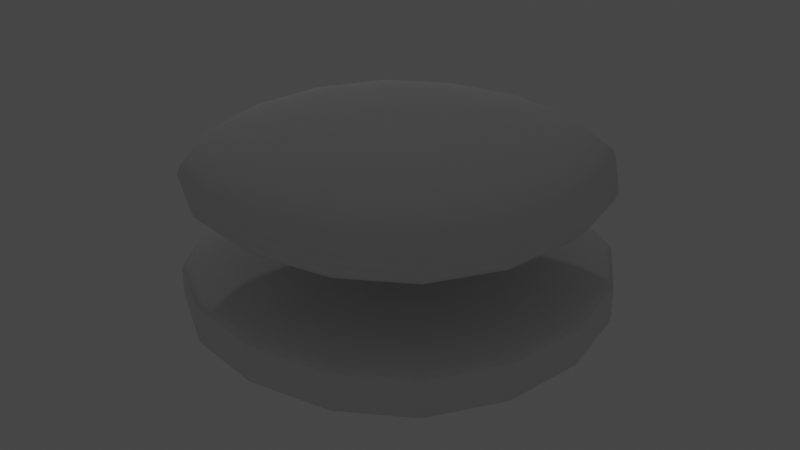 # Source: hamburger.blend  (saved by Blender 2.93.21; exported with 4.5.12 LTS)
import bpy
from mathutils import Matrix  # noqa: F401  (used for matrix-valued properties, if any)

bpy.ops.wm.read_factory_settings(use_empty=True)
scene = bpy.context.scene
scene.name = 'Scene'

# ---- collections
col_collection = bpy.data.collections.new('Collection'); scene.collection.children.link(col_collection)

# ---- world
world_world = bpy.data.worlds.new('World'); scene.world = world_world
world_world.use_nodes = True; world_world.node_tree.nodes.clear()
_N = world_world.node_tree.nodes; _L = world_world.node_tree.links
n0 = _N.new('ShaderNodeOutputWorld'); n0.name = 'World Output'; n0.location = (300, 300)
n1 = _N.new('ShaderNodeBackground'); n1.name = 'Background'; n1.location = (10, 300)
n1.inputs[0].default_value = (0.05088, 0.05088, 0.05088, 1.0)
_L.new(n1.outputs[0], n0.inputs[0])
n0.is_active_output = True
world_world.color = (0.05088, 0.05088, 0.05088)
world_world.use_sun_shadow = False
world_world.sun_shadow_jitter_overblur = 0.0

# ---- lights
light_point_001 = bpy.data.lights.new('Point.001', 'POINT')
light_point_001.transmission_factor = 0.0
light_point_001.energy = 800.0
light_point_001.shadow_soft_size = 0.25
light_point_001.shadow_maximum_resolution = 0.006
light_point_001.use_absolute_resolution = True

# ---- meshes
me_cube_001 = bpy.data.meshes.new('Cube.001')
me_cube_001.from_pydata([(-0.9981, -0.9981, 0.003104), (-0.9981, -0.9981, 0.2946), (-0.9981, 0.9981, 0.003104), (-0.9981, 0.9981, 0.2946), (0.9981, -0.9981, 0.003104), (0.9981, -0.9981, 0.2946), (0.9981, 0.9981, 0.003104), (0.9981, 0.9981, 0.2946), (-0.9981, -0.9981, 0.2712), (-0.9981, 0.9981, 0.2712), (0.9981, 0.9981, 0.2712), (0.9981, -0.9981, 0.2712), (-0.9981, 0.9981, 0.1251), (0.9981, 0.9981, 0.1251), (0.9981, -0.9981, 0.1251), (-0.9981, -0.9981, 0.1251)], [], [(8, 1, 3, 9), (9, 3, 7, 10), (10, 7, 5, 11), (11, 5, 1, 8), (2, 6, 4, 0), (7, 3, 1, 5), (14, 11, 8, 15), (13, 10, 11, 14), (12, 9, 10, 13), (15, 8, 9, 12), (0, 15, 12, 2), (2, 12, 13, 6), (6, 13, 14, 4), (4, 14, 15, 0)])
me_cube_001.polygons.foreach_set('use_smooth', [True] * 14)
_uv = me_cube_001.uv_layers.new(name='UVMap')
_uv.uv.foreach_set('vector', [0.625, 0.0, 0.625, 0.0, 0.625, 0.25, 0.625, 0.25, 0.625, 0.25, 0.625, 0.25, 0.625, 0.5, 0.625, 0.5, 0.625, 0.5, 0.625, 0.5, 0.625, 0.75, 0.625, 0.75, 0.625, 0.75, 0.625, 0.75, 0.625, 1.0, 0.625, 1.0, 0.125, 0.5, 0.375, 0.5, 0.375, 0.75, 0.125, 0.75, 0.625, 0.5, 0.875, 0.5, 0.875, 0.75, 0.625, 0.75, 0.4568, 0.75, 0.625, 0.75, 0.625, 1.0, 0.4568, 1.0, 0.4568, 0.5, 0.625, 0.5, 0.625, 0.75, 0.4568, 0.75, 0.4568, 0.25, 0.625, 0.25, 0.625, 0.5, 0.4568, 0.5, 0.4568, 0.0, 0.625, 0.0, 0.625, 0.25, 0.4568, 0.25, 0.375, 0.0, 0.4568, 0.0, 0.4568, 0.25, 0.375, 0.25, 0.375, 0.25, 0.4568, 0.25, 0.4568, 0.5, 0.375, 0.5, 0.375, 0.5, 0.4568, 0.5, 0.4568, 0.75, 0.375, 0.75, 0.375, 0.75, 0.4568, 0.75, 0.4568, 1.0, 0.375, 1.0])
me_cube_001.use_remesh_fix_poles = True
me_cube_001.use_remesh_preserve_attributes = False
me_cube_001.update()
me_cube_002 = bpy.data.meshes.new('Cube.002')
me_cube_002.from_pydata([(-0.5356, -0.5356, 0.003104), (-0.5344, -0.5344, 0.2946), (-0.5356, 0.5356, 0.003104), (-0.5344, 0.5344, 0.2946), (0.5356, -0.5356, 0.003104), (0.5344, -0.5344, 0.2946), (0.5356, 0.5356, 0.003104), (0.5344, 0.5344, 0.2946), (-0.9981, -0.9981, 0.2496), (-0.9981, 0.9981, 0.2496), (0.9981, 0.9981, 0.2496), (0.9981, -0.9981, 0.2496), (-0.9981, 0.9981, 0.06559), (0.9981, 0.9981, 0.06559), (0.9981, -0.9981, 0.06559), (-0.9981, -0.9981, 0.06559)], [], [(8, 1, 3, 9), (9, 3, 7, 10), (10, 7, 5, 11), (11, 5, 1, 8), (2, 6, 4, 0), (7, 3, 1, 5), (14, 11, 8, 15), (13, 10, 11, 14), (12, 9, 10, 13), (15, 8, 9, 12), (0, 15, 12, 2), (2, 12, 13, 6), (6, 13, 14, 4), (4, 14, 15, 0)])
me_cube_002.polygons.foreach_set('use_smooth', [True] * 14)
_uv = me_cube_002.uv_layers.new(name='UVMap')
_uv.uv.foreach_set('vector', [0.625, 0.0, 0.625, 0.0, 0.625, 0.25, 0.625, 0.25, 0.625, 0.25, 0.625, 0.25, 0.625, 0.5, 0.625, 0.5, 0.625, 0.5, 0.625, 0.5, 0.625, 0.75, 0.625, 0.75, 0.625, 0.75, 0.625, 0.75, 0.625, 1.0, 0.625, 1.0, 0.125, 0.5, 0.375, 0.5, 0.375, 0.75, 0.125, 0.75, 0.625, 0.5, 0.875, 0.5, 0.875, 0.75, 0.625, 0.75, 0.4568, 0.75, 0.625, 0.75, 0.625, 1.0, 0.4568, 1.0, 0.4568, 0.5, 0.625, 0.5, 0.625, 0.75, 0.4568, 0.75, 0.4568, 0.25, 0.625, 0.25, 0.625, 0.5, 0.4568, 0.5, 0.4568, 0.0, 0.625, 0.0, 0.625, 0.25, 0.4568, 0.25, 0.375, 0.0, 0.4568, 0.0, 0.4568, 0.25, 0.375, 0.25, 0.375, 0.25, 0.4568, 0.25, 0.4568, 0.5, 0.375, 0.5, 0.375, 0.5, 0.4568, 0.5, 0.4568, 0.75, 0.375, 0.75, 0.375, 0.75, 0.4568, 0.75, 0.4568, 1.0, 0.375, 1.0])
me_cube_002.use_remesh_fix_poles = True
me_cube_002.use_remesh_preserve_attributes = False
me_cube_002.update()

# ---- objects
ob_cube = bpy.data.objects.new('Cube', me_cube_001)
ob_point = bpy.data.objects.new('Point', light_point_001)
ob_cube_001 = bpy.data.objects.new('Cube.001', me_cube_002)

# ---- transforms, parenting, visibility, modifiers, constraints
ob_cube.location = (0.0, 0.0, 0.0)
ob_cube.scale = (5.092, 5.092, 5.092)
_m = ob_cube.modifiers.new('Subdivision', 'SUBSURF')
_m.levels = 4
ob_point.location = (-16.89, 15.14, 11.37)
ob_cube_001.location = (0.0, 0.0, 2.756)
ob_cube_001.scale = (5.092, 5.092, 5.092)
_m = ob_cube_001.modifiers.new('Subdivision', 'SUBSURF')
_m.levels = 4

# ---- collection membership
col_collection.objects.link(ob_cube)
col_collection.objects.link(ob_point)
col_collection.objects.link(ob_cube_001)

# ---- scene / render settings (as saved in the file)
scene.frame_start = 1; scene.frame_end = 250; scene.frame_set(145)
scene.render.engine = 'BLENDER_EEVEE_NEXT'
scene.cycles.use_denoising = False
scene.cycles.samples = 128
scene.cycles.sampling_pattern = 'TABULATED_SOBOL'
scene.cycles.use_adaptive_sampling = False
scene.cycles.use_light_tree = False
scene.view_settings.view_transform = 'Filmic'
bpy.context.view_layer.update()

# ---- added for rendering (the .blend has no active camera): camera
cam_auto = bpy.data.cameras.new('AutoCamera')
cam_auto.lens = 50.0
cam_auto.sensor_width = 36.0
cam_auto.clip_end = 1000.0
ob_auto_camera = bpy.data.objects.new('AutoCamera', cam_auto)
scene.collection.objects.link(ob_auto_camera)
ob_auto_camera.location = (13.8658, -16.639, 13.2284)
ob_auto_camera.rotation_euler = (1.09748, -7.21219e-08, 0.694738)
scene.camera = ob_auto_camera
bpy.context.view_layer.update()
